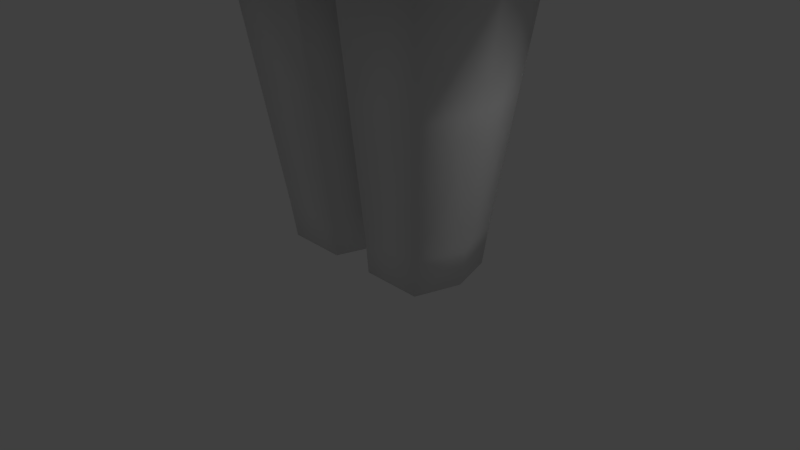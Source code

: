 # Source: prototype.blend  (saved by Blender 2.75.0; exported with 4.5.12 LTS)
import bpy
from mathutils import Matrix  # noqa: F401  (used for matrix-valued properties, if any)

bpy.ops.wm.read_factory_settings(use_empty=True)
scene = bpy.context.scene
scene.name = 'Scene'

# ---- collections
col_collection_1 = bpy.data.collections.new('Collection 1'); scene.collection.children.link(col_collection_1)

# ---- materials (node trees are filled in below, after node groups)
mat_material = bpy.data.materials.new('Material')
mat_material.alpha_threshold = 0.0
mat_material.use_transparent_shadow = False
mat_material.roughness = 0.5
mat_material.line_color = (0.0, 0.0, 0.0, 1.0)

# ---- material node trees

# ---- world
world_world = bpy.data.worlds.new('World'); scene.world = world_world
world_world.color = (0.05088, 0.05088, 0.05088)
world_world.use_sun_shadow = False
world_world.sun_shadow_jitter_overblur = 0.0
world_world.cycles.sampling_method = 'MANUAL'
world_world.cycles.sample_map_resolution = 256

# ---- cameras
cam_camera = bpy.data.cameras.new('Camera')
cam_camera.clip_end = 100.0
cam_camera.lens = 35.0
cam_camera.sensor_width = 32.0
cam_camera.sensor_height = 18.0
cam_camera.ortho_scale = 7.314
cam_camera.dof.focus_distance = 0.0
cam_camera.dof.aperture_fstop = 128.0

# ---- lights
light_lamp = bpy.data.lights.new('Lamp', 'POINT')
light_lamp.transmission_factor = 0.0
light_lamp.cutoff_distance = 30.0
light_lamp.energy = 100.0
light_lamp.shadow_buffer_clip_start = 1.001
light_lamp.shadow_soft_size = 0.1
light_lamp.shadow_maximum_resolution = 0.006
light_lamp.use_absolute_resolution = True
light_lamp.cycles.use_multiple_importance_sampling = False

# ---- meshes
me_cube = bpy.data.meshes.new('Cube')
me_cube.from_pydata([(0.845, 4.437, 13.58), (0.7843, 3.868, 15.13), (2.167, 3.426, 14.91), (2.395, 3.868, 13.52), (0.845, 4.437, 11.89), (2.395, 3.868, 11.95), (2.167, 3.446, 10.52), (0.7843, 3.891, 10.37), (4.095, 1.187, 13.58), (3.526, 2.737, 13.52), (3.084, 2.509, 14.91), (3.526, 1.126, 15.13), (4.095, -0.5031, 13.58), (3.526, -0.4451, 15.13), (3.084, -1.868, 14.9), (3.526, -2.056, 13.52), (4.092, -0.5041, 11.84), (3.529, -2.065, 11.89), (3.169, -1.917, 9.701), (3.905, -0.2191, 9.463), (4.095, 1.193, 11.85), (3.515, 1.209, 9.977), (3.084, 2.541, 10.36), (3.526, 2.737, 11.92), (0.845, -3.787, 13.58), (2.395, -3.206, 13.52), (2.167, -2.879, 14.88), (0.7843, -3.374, 15.09), (0.8487, -3.797, 11.69), (0.8149, -3.431, 9.191), (2.285, -2.908, 9.468), (2.404, -3.21, 11.82), (0.4516, 0.8243, 8.76), (0.7843, 2.864, 9.318), (2.167, 2.606, 9.505), (2.383, 1.281, 8.891), (0.4516, 0.09804, 8.578), (2.412, -0.4573, 8.48), (2.305, -2.058, 8.166), (0.84, -2.526, 7.906), (0.845, -0.5369, 16.83), (0.7843, -2.243, 16.22), (2.167, -1.963, 15.79), (2.395, -0.4643, 16.26), (0.845, 1.187, 16.83), (2.395, 1.126, 16.27), (2.167, 2.509, 15.82), (0.7843, 2.737, 16.27), (0.8147, 4.223, 14.39), (1.522, 3.695, 15.03), (2.295, 3.695, 14.26), (1.655, 4.223, 13.55), (1.655, 4.223, 11.92), (2.295, 3.7, 11.2), (1.522, 3.719, 10.45), (0.8147, 4.229, 11.09), (3.881, 1.997, 13.55), (3.353, 2.637, 14.26), (3.353, 1.864, 15.03), (3.881, 1.157, 14.39), (3.881, -0.4734, 14.39), (3.353, -1.194, 15.03), (3.353, -1.968, 14.26), (3.881, -1.314, 13.55), (3.879, -1.324, 11.86), (3.378, -1.991, 10.92), (3.369, -1.231, 9.733), (4.469, -0.2436, 11.17), (3.878, 1.185, 10.94), (3.35, 1.918, 10.14), (3.353, 2.645, 11.12), (3.881, 1.999, 11.88), (1.655, -3.573, 13.55), (2.295, -3.073, 14.25), (1.522, -3.19, 15.0), (0.8147, -3.629, 14.37), (0.8269, -3.656, 10.54), (1.59, -3.223, 9.294), (2.336, -3.085, 10.77), (1.662, -3.578, 11.73), (0.1719, 1.02, 8.81), (1.522, 2.758, 9.407), (2.292, 2.004, 9.16), (1.651, 1.301, 8.803), (1.695, -0.5816, 8.361), (2.363, -1.334, 8.311), (1.626, -2.283, 8.001), (0.1719, -0.09799, 8.528), (0.8147, -1.403, 16.6), (1.522, -2.132, 16.05), (2.295, -1.242, 16.08), (1.655, -0.5059, 16.61), (1.655, 1.157, 16.62), (2.295, 1.864, 16.09), (1.522, 2.637, 16.09), (0.8147, 1.997, 16.62), (0.8602, 4.508, 12.74), (2.438, 3.93, 12.74), (4.166, 0.3419, 13.6), (3.589, 0.3412, 15.18), (4.166, -0.5185, 12.73), (3.589, -2.1, 12.72), (4.166, 0.3498, 11.84), (3.996, 0.201, 9.584), (4.166, 1.204, 12.73), (3.589, 2.78, 12.73), (0.8611, -3.844, 12.69), (2.44, -3.258, 12.7), (0.606, 0.4608, 8.674), (2.428, 0.4542, 8.673), (0.8602, 0.3334, 16.9), (2.438, 0.3364, 16.33), (0.7692, 3.373, 15.77), (2.096, 3.038, 15.44), (2.696, 3.038, 14.84), (3.031, 3.373, 13.51), (3.031, 3.373, 11.95), (2.696, 3.058, 10.52), (2.096, 3.087, 9.951), (0.7692, 3.432, 9.761), (2.696, 2.438, 15.44), (3.031, 1.111, 15.77), (3.031, -0.4361, 15.77), (2.696, -1.839, 15.42), (2.696, -2.439, 14.82), (3.031, -2.698, 13.51), (3.039, -2.702, 11.89), (2.834, -2.476, 9.632), (2.834, -1.916, 8.65), (3.021, -0.4002, 8.876), (3.013, 1.247, 9.211), (2.696, 2.503, 9.769), (2.096, -2.538, 15.39), (0.7692, -2.939, 15.71), (0.8176, -3.072, 8.149), (2.269, -2.594, 8.425), (1.592, 4.023, 14.33), (1.592, 4.029, 11.15), (3.681, 1.934, 14.33), (3.681, -1.255, 14.33), (3.682, -1.276, 10.88), (3.68, 1.95, 11.01), (1.592, -3.425, 14.31), (1.618, -3.441, 10.62), (1.591, 2.098, 9.066), (1.671, -1.516, 8.163), (1.592, -1.336, 16.4), (1.592, 1.934, 16.42), (1.685, 4.291, 12.74), (3.949, 0.3417, 14.42), (3.949, -1.346, 12.72), (4.577, 0.1744, 11.2), (3.949, 2.027, 12.73), (1.686, -3.625, 12.69), (1.69, 0.3982, 8.58), (1.685, 0.3336, 16.69), (1.486, 3.235, 15.63), (2.893, 3.235, 14.22), (2.893, 3.24, 11.2), (1.485, 3.294, 9.857), (2.893, 1.827, 15.63), (2.893, -1.176, 15.63), (2.893, -2.583, 14.22), (2.938, -2.598, 10.9), (2.932, -1.235, 8.758), (2.888, 1.928, 9.456), (1.486, -2.786, 15.58), (1.589, -2.859, 8.253), (4.239, 0.3439, 12.73), (3.084, 3.426, 12.74), (3.084, 0.3397, 15.82), (3.087, -2.748, 12.72), (3.061, 0.4678, 9.022), (2.665, -2.34, 8.832), (2.504, -2.284, 15.22), (2.504, 2.888, 10.06), (2.504, 2.846, 15.24), (1.934, 1.023, 3.989), (1.934, -0.6376, 3.982), (1.435, 1.227, 7.985), (1.577, -0.6259, 7.985), (1.473, 1.274, 7.368), (1.473, -1.194, 7.119), (1.671, 1.056, 6.327), (1.671, -0.9302, 6.326), (1.827, 0.9858, 5.238), (1.826, -0.7478, 5.232), (1.724, 1.395, 3.99), (1.804, -0.9091, 3.981), (1.002, 1.458, 7.985), (1.292, -0.8667, 7.985), (1.173, -1.527, 7.119), (1.067, 1.591, 7.368), (1.591, -1.309, 6.325), (1.486, 1.449, 6.328), (1.731, -1.016, 5.232), (1.626, 1.337, 5.239), (1.962, 1.005, 4.287), (2.044, -0.6622, 4.28), (1.853, -0.9881, 4.279), (1.748, 1.365, 4.288), (0.2383, 1.459, 3.987), (0.2382, -0.9741, 3.984), (0.1706, 1.567, 7.985), (0.1706, -1.118, 7.985), (0.1434, -1.766, 7.119), (0.1434, 1.766, 7.368), (0.1986, -1.547, 6.326), (0.1987, 1.625, 6.327), (0.2171, -1.254, 5.234), (0.2172, 1.514, 5.236), (0.2332, -1.121, 4.283), (0.2333, 1.54, 4.285), (2.028, -0.4631, 3.983), (1.866, -0.2777, 7.985), (1.866, -0.858, 7.35), (1.724, -0.6104, 6.591), (1.921, -0.5658, 5.233), (1.626, -0.8044, 3.982), (0.4503, -0.3297, 7.985), (2.108, -0.4871, 4.281), (0.3653, -0.8049, 3.984), (0.1706, -0.6304, 7.985), (1.634, 1.22, 3.989), (0.3675, 1.219, 3.987), (2.028, 0.8046, 3.988), (1.866, 0.7972, 7.985), (1.866, 0.9488, 7.384), (1.724, 0.8368, 6.653), (1.921, 0.7572, 5.237), (0.4503, 0.7848, 7.985), (2.056, 0.7849, 4.286), (0.1706, 1.086, 7.985), (1.181, -0.4074, 0.5001), (0.3233, -0.4071, 0.5), (1.186, 0.8565, 0.5062), (0.3252, 0.8569, 0.5062), (2.082, 0.1708, 3.985), (1.866, 0.2593, 7.985), (1.768, 0.0361, 6.374), (2.021, 0.09549, 5.262), (0.6047, 0.2276, 7.985), (2.156, 0.1488, 4.311), (1.878, 0.2077, 3.985), (0.1137, 0.2065, 3.986), (1.376, 0.2245, 0.5075), (0.1125, 0.2249, 0.5073), (1.399, -0.6059, 2.241), (1.405, 1.038, 2.248), (0.3417, 1.038, 2.248), (0.3394, -0.6055, 2.241), (0.1083, 0.2159, 2.246), (1.622, 0.216, 2.244), (5.193, -0.2709, 6.222), (5.048, -0.4673, 5.892), (4.89, -0.3288, 5.534), (5.192, 0.3285, 6.22), (5.056, 0.5404, 5.911), (4.902, 0.4784, 5.561), (5.193, 0.02855, 6.222), (6.121, 0.02521, 5.691), (4.852, 0.03196, 5.448), (5.178, 0.0312, 6.186), (5.178, -0.1958, 6.186), (6.121, 0.02521, 5.691), (5.121, -0.3446, 6.057), (5.044, 0.03378, 5.883), (5.059, -0.2396, 5.916), (5.177, 0.2585, 6.185), (5.124, 0.4191, 6.064), (5.063, 0.3721, 5.927), (6.121, -0.3659, 5.691), (6.566, 0.02912, 5.494), (6.091, -0.6223, 5.625), (6.052, 0.02966, 5.536), (6.06, -0.4415, 5.553), (6.12, 0.417, 5.691), (6.093, 0.6936, 5.629), (6.062, 0.6127, 5.558), (6.121, -0.3659, 5.691), (5.176, -0.06842, 5.859), (6.091, -0.6223, 5.625), (6.052, 0.02966, 5.536), (6.06, -0.4415, 5.553), (6.12, 0.417, 5.691), (6.093, 0.6936, 5.629), (6.062, 0.6127, 5.558), (6.566, -0.2547, 5.494), (6.536, 0.01581, 5.425), (6.537, -0.4409, 5.428), (6.498, 0.03235, 5.339), (6.505, -0.3096, 5.356), (6.566, 0.3135, 5.494), (6.539, 0.5142, 5.432), (6.508, 0.4555, 5.362), (5.183, -0.1933, 5.874), (5.637, -0.07031, 5.7), (5.641, -0.2856, 5.708), (5.425, -0.09123, 5.45), (5.422, -0.2098, 5.457), (5.554, -0.09302, 5.509), (5.553, -0.2974, 5.512), (5.49, -0.09679, 5.296), (5.488, -0.2154, 5.303), (5.619, -0.09858, 5.355), (5.618, -0.303, 5.359), (1.124, -0.36, -0.002024), (0.3103, -0.3597, -0.002109), (1.309, 0.227, 0.0008388), (1.129, 0.8141, 0.003663), (0.1102, 0.2274, 0.0007129), (0.3121, 0.8144, 0.003577), (0.4516, 0.09804, 8.578), (0.1719, -0.09799, 8.528), (0.4516, 0.8243, 8.76), (0.1719, 1.02, 8.81), (0.606, 0.4608, 8.674), (-0.845, 4.437, 13.58), (-0.7843, 3.868, 15.13), (-2.167, 3.426, 14.91), (-2.395, 3.868, 13.52), (-0.845, 4.437, 11.89), (-2.395, 3.868, 11.95), (-2.167, 3.446, 10.52), (-0.7843, 3.891, 10.37), (-4.095, 1.187, 13.58), (-3.526, 2.737, 13.52), (-3.084, 2.509, 14.91), (-3.526, 1.126, 15.13), (-4.095, -0.5031, 13.58), (-3.526, -0.4451, 15.13), (-3.084, -1.868, 14.9), (-3.526, -2.056, 13.52), (-4.092, -0.5041, 11.84), (-3.529, -2.065, 11.89), (-3.169, -1.917, 9.701), (-3.905, -0.2191, 9.463), (-4.095, 1.193, 11.85), (-3.515, 1.209, 9.977), (-3.084, 2.541, 10.36), (-3.526, 2.737, 11.92), (-0.845, -3.787, 13.58), (-2.395, -3.206, 13.52), (-2.167, -2.879, 14.88), (-0.7843, -3.374, 15.09), (-0.8487, -3.797, 11.69), (-0.8149, -3.431, 9.191), (-2.285, -2.908, 9.468), (-2.404, -3.21, 11.82), (-0.4516, 0.8243, 8.76), (-0.7843, 2.864, 9.318), (-2.167, 2.606, 9.505), (-2.383, 1.281, 8.891), (-0.4516, 0.09804, 8.578), (-2.412, -0.4573, 8.48), (-2.305, -2.058, 8.166), (-0.84, -2.526, 7.906), (-0.845, -0.5369, 16.83), (-0.7843, -2.243, 16.22), (-2.167, -1.963, 15.79), (-2.395, -0.4643, 16.26), (-0.845, 1.187, 16.83), (-2.395, 1.126, 16.27), (-2.167, 2.509, 15.82), (-0.7843, 2.737, 16.27), (-0.8147, 4.223, 14.39), (-1.522, 3.695, 15.03), (-2.295, 3.695, 14.26), (-1.655, 4.223, 13.55), (-1.655, 4.223, 11.92), (-2.295, 3.7, 11.2), (-1.522, 3.719, 10.45), (-0.8147, 4.229, 11.09), (-3.881, 1.997, 13.55), (-3.353, 2.637, 14.26), (-3.353, 1.864, 15.03), (-3.881, 1.157, 14.39), (-3.881, -0.4734, 14.39), (-3.353, -1.194, 15.03), (-3.353, -1.968, 14.26), (-3.881, -1.314, 13.55), (-3.879, -1.324, 11.86), (-3.378, -1.991, 10.92), (-3.369, -1.231, 9.733), (-4.469, -0.2436, 11.17), (-3.878, 1.185, 10.94), (-3.35, 1.918, 10.14), (-3.353, 2.645, 11.12), (-3.881, 1.999, 11.88), (-1.655, -3.573, 13.55), (-2.295, -3.073, 14.25), (-1.522, -3.19, 15.0), (-0.8147, -3.629, 14.37), (-0.8269, -3.656, 10.54), (-1.59, -3.223, 9.294), (-2.336, -3.085, 10.77), (-1.662, -3.578, 11.73), (-0.1719, 1.02, 8.81), (-1.522, 2.758, 9.407), (-2.292, 2.004, 9.16), (-1.651, 1.301, 8.803), (-1.695, -0.5816, 8.361), (-2.363, -1.334, 8.311), (-1.626, -2.283, 8.001), (-0.1719, -0.09799, 8.528), (-0.8147, -1.403, 16.6), (-1.522, -2.132, 16.05), (-2.295, -1.242, 16.08), (-1.655, -0.5059, 16.61), (-1.655, 1.157, 16.62), (-2.295, 1.864, 16.09), (-1.522, 2.637, 16.09), (-0.8147, 1.997, 16.62), (1.547e-14, 4.58, 13.61), (1.048e-14, 3.993, 15.22), (-0.8602, 4.508, 12.74), (-2.438, 3.93, 12.74), (1.743e-14, 4.58, 11.86), (1.613e-14, 4.012, 10.28), (-4.166, 0.3419, 13.6), (-3.589, 0.3412, 15.18), (-4.166, -0.5185, 12.73), (-3.589, -2.1, 12.72), (-4.166, 0.3498, 11.84), (-3.996, 0.201, 9.584), (-4.166, 1.204, 12.73), (-3.589, 2.78, 12.73), (-3.063e-14, -3.925, 13.61), (-3.006e-14, -3.494, 15.18), (-2.853e-14, -3.941, 11.66), (-2.376e-14, -3.585, 9.124), (-0.8611, -3.844, 12.69), (-2.44, -3.258, 12.7), (1.152e-14, 2.946, 9.233), (-0.606, 0.4608, 8.674), (-2.428, 0.4542, 8.673), (-1.796e-14, -2.78, 7.845), (-0.8602, 0.3334, 16.9), (-2.438, 0.3364, 16.33), (-6.535e-15, 1.217, 16.98), (2.827e-15, 2.823, 16.39), (-1.618e-14, -0.5627, 16.97), (-2.503e-14, -2.324, 16.35), (-0.7692, 3.373, 15.77), (-2.096, 3.038, 15.44), (-2.696, 3.038, 14.84), (-3.031, 3.373, 13.51), (-3.031, 3.373, 11.95), (-2.696, 3.058, 10.52), (-2.096, 3.087, 9.951), (-0.7692, 3.432, 9.761), (-2.696, 2.438, 15.44), (-3.031, 1.111, 15.77), (-3.031, -0.4361, 15.77), (-2.696, -1.839, 15.42), (-2.696, -2.439, 14.82), (-3.031, -2.698, 13.51), (-3.039, -2.702, 11.89), (-2.834, -2.476, 9.632), (-2.834, -1.916, 8.65), (-3.021, -0.4002, 8.876), (-3.013, 1.247, 9.211), (-2.696, 2.503, 9.769), (-2.096, -2.538, 15.39), (-0.7692, -2.939, 15.71), (-0.8176, -3.072, 8.149), (-2.269, -2.594, 8.425), (-1.592, 4.023, 14.33), (-1.592, 4.029, 11.15), (-3.681, 1.934, 14.33), (-3.681, -1.255, 14.33), (-3.682, -1.276, 10.88), (-3.68, 1.95, 11.01), (-1.592, -3.425, 14.31), (-1.618, -3.441, 10.62), (-1.591, 2.098, 9.066), (-1.671, -1.516, 8.163), (-1.592, -1.336, 16.4), (-1.592, 1.934, 16.42), (1.333e-14, 4.359, 14.45), (-1.685, 4.291, 12.74), (1.72e-14, 4.364, 11.03), (-3.949, 0.3417, 14.42), (-3.949, -1.346, 12.72), (-4.577, 0.1744, 11.2), (-3.949, 2.027, 12.73), (-3.066e-14, -3.758, 14.44), (-2.646e-14, -3.801, 10.48), (-1.686, -3.625, 12.69), (1.558e-15, 1.02, 8.81), (-1.69, 0.3982, 8.58), (-4.189e-15, -0.09799, 8.528), (-1.685, 0.3336, 16.69), (-1.739e-15, 2.056, 16.76), (-2.076e-14, -1.455, 16.74), (-1.486, 3.235, 15.63), (-2.893, 3.235, 14.22), (-2.893, 3.24, 11.2), (-1.485, 3.294, 9.857), (-2.893, 1.827, 15.63), (-2.893, -1.176, 15.63), (-2.893, -2.583, 14.22), (-2.938, -2.598, 10.9), (-2.932, -1.235, 8.758), (-2.888, 1.928, 9.456), (-1.486, -2.786, 15.58), (-1.589, -2.859, 8.253), (1.685e-14, 4.654, 12.74), (-4.239, 0.3439, 12.73), (-2.994e-14, -3.988, 12.69), (-1.14e-14, 0.3346, 17.05), (6.967e-15, 3.48, 15.88), (-3.084, 3.426, 12.74), (1.423e-14, 3.536, 9.665), (-3.084, 0.3397, 15.82), (-3.087, -2.748, 12.72), (-3.061, 0.4678, 9.022), (-2.835e-14, -3.045, 15.82), (-2.081e-14, -3.258, 8.078), (-2.665, -2.34, 8.832), (-2.504, -2.284, 15.22), (-2.504, 2.888, 10.06), (-2.504, 2.846, 15.24), (-1.934, 1.023, 3.989), (-1.934, -0.6376, 3.982), (-1.435, 1.227, 7.985), (-1.577, -0.6259, 7.985), (1.644e-07, 1.459, 3.987), (-2.482e-07, -0.9742, 3.985), (3.257e-09, 1.567, 7.985), (6.394e-09, -1.118, 7.985), (-1.473, 1.274, 7.368), (-1.473, -1.194, 7.119), (2.987e-09, 1.766, 7.368), (-1.319e-09, -1.766, 7.119), (-1.551e-07, -1.547, 6.327), (-1.671, 1.056, 6.327), (-1.671, -0.9302, 6.326), (7.297e-08, 1.625, 6.327), (-3.592e-07, -1.254, 5.234), (-1.827, 0.9858, 5.238), (-1.826, -0.7478, 5.232), (1.051e-07, 1.514, 5.236), (-1.724, 1.395, 3.99), (-1.804, -0.9091, 3.981), (-1.002, 1.458, 7.985), (-1.292, -0.8667, 7.985), (-1.173, -1.527, 7.119), (-1.067, 1.591, 7.368), (-1.591, -1.309, 6.325), (-1.486, 1.449, 6.328), (-1.731, -1.016, 5.232), (-1.626, 1.337, 5.239), (-3.514e-07, -1.121, 4.283), (-1.962, 1.005, 4.287), (-2.044, -0.6622, 4.28), (1.62e-07, 1.54, 4.285), (-1.853, -0.9881, 4.279), (-1.748, 1.365, 4.288), (-0.2383, 1.459, 3.987), (-0.2382, -0.9741, 3.984), (-0.1706, 1.567, 7.985), (-0.1706, -1.118, 7.985), (-0.1434, -1.766, 7.119), (-0.1434, 1.766, 7.368), (-0.1986, -1.547, 6.326), (-0.1987, 1.625, 6.327), (-0.2171, -1.254, 5.234), (-0.2172, 1.514, 5.236), (-0.2332, -1.121, 4.283), (-0.2333, 1.54, 4.285), (-2.028, -0.4631, 3.983), (-1.866, -0.2777, 7.985), (4.033e-09, -0.6304, 7.985), (-2.262e-07, -0.805, 3.985), (-1.866, -0.858, 7.35), (-1.724, -0.6105, 6.591), (-1.921, -0.5658, 5.233), (-1.626, -0.8044, 3.982), (-0.4503, -0.3297, 7.985), (-2.108, -0.4871, 4.281), (-0.3653, -0.8049, 3.984), (-0.1706, -0.6304, 7.985), (1.289e-07, 1.219, 3.987), (-1.634, 1.22, 3.989), (-0.3675, 1.219, 3.987), (-2.028, 0.8046, 3.988), (-1.866, 0.7972, 7.985), (1.681e-09, 1.086, 7.985), (-1.866, 0.9488, 7.384), (-1.724, 0.8368, 6.653), (-1.921, 0.7572, 5.237), (-0.4503, 0.7848, 7.985), (-2.056, 0.7849, 4.286), (-0.1706, 1.086, 7.985), (-1.181, -0.4074, 0.5001), (-0.3233, -0.4071, 0.5), (-1.186, 0.8565, 0.5062), (-0.3252, 0.8569, 0.5062), (-2.082, 0.1708, 3.985), (-1.866, 0.2593, 7.985), (-1.768, 0.03607, 6.374), (-2.021, 0.0955, 5.262), (-0.6047, 0.2276, 7.985), (-2.156, 0.1488, 4.311), (-9.713e-09, 0.2065, 3.986), (-1.878, 0.2077, 3.985), (-0.1137, 0.2065, 3.986), (-1.376, 0.2245, 0.5075), (-0.1125, 0.2249, 0.5073), (-1.399, -0.6059, 2.241), (-1.405, 1.038, 2.248), (-0.3417, 1.038, 2.248), (-0.3394, -0.6055, 2.241), (-0.1083, 0.2159, 2.246), (-1.622, 0.216, 2.244), (-5.193, -0.2709, 6.222), (-5.048, -0.4673, 5.892), (-4.89, -0.3288, 5.534), (-5.192, 0.3285, 6.22), (-5.056, 0.5404, 5.911), (-4.902, 0.4784, 5.561), (-5.193, 0.02855, 6.222), (-6.121, 0.02521, 5.691), (-4.852, 0.03196, 5.448), (-5.178, 0.0312, 6.186), (-5.178, -0.1958, 6.186), (-6.121, 0.02521, 5.691), (-5.121, -0.3446, 6.057), (-5.044, 0.03378, 5.883), (-5.059, -0.2396, 5.916), (-5.177, 0.2585, 6.185), (-5.124, 0.4191, 6.064), (-5.063, 0.3721, 5.927), (-6.121, -0.3659, 5.691), (-6.566, 0.02912, 5.494), (-6.091, -0.6223, 5.625), (-6.052, 0.02966, 5.536), (-6.06, -0.4415, 5.553), (-6.12, 0.417, 5.691), (-6.093, 0.6936, 5.629), (-6.062, 0.6127, 5.558), (-6.121, -0.3659, 5.691), (-5.176, -0.06842, 5.859), (-6.091, -0.6223, 5.625), (-6.052, 0.02966, 5.536), (-6.06, -0.4415, 5.553), (-6.12, 0.417, 5.691), (-6.093, 0.6936, 5.629), (-6.062, 0.6127, 5.558), (-6.566, -0.2547, 5.494), (-6.536, 0.01581, 5.425), (-6.537, -0.4409, 5.428), (-6.498, 0.03235, 5.339), (-6.505, -0.3096, 5.356), (-6.566, 0.3135, 5.494), (-6.539, 0.5142, 5.432), (-6.508, 0.4555, 5.362), (-5.183, -0.1933, 5.874), (-5.637, -0.07031, 5.7), (-5.641, -0.2856, 5.708), (-5.425, -0.09123, 5.45), (-5.422, -0.2098, 5.457), (-5.554, -0.09302, 5.509), (-5.553, -0.2974, 5.512), (-5.49, -0.09679, 5.296), (-5.488, -0.2154, 5.303), (-5.619, -0.09858, 5.355), (-5.618, -0.303, 5.359), (-1.124, -0.36, -0.002022), (-0.3103, -0.3597, -0.002108), (-1.309, 0.227, 0.0008403), (-1.129, 0.8141, 0.003664), (-0.1102, 0.2274, 0.0007126), (-0.3121, 0.8144, 0.003577), (5.078e-10, -0.09799, 8.528), (-0.4516, 0.09804, 8.578), (-0.1719, -0.09799, 8.528), (8.566e-15, 1.02, 8.81), (-0.4516, 0.8243, 8.76), (-0.1719, 1.02, 8.81), (-0.606, 0.4608, 8.674), (-3.457, -0.6626, 6.621), (-3.461, 0.7446, 6.648), (-3.31, 0.03403, 5.911), (-3.313, 0.6576, 6.107), (-3.53, -0.2743, 7.104), (-3.53, 0.1439, 7.104), (-3.529, 0.5629, 7.102), (-3.307, -0.4696, 6.063), (3.457, -0.6626, 6.621), (3.461, 0.7446, 6.648), (3.31, 0.03403, 5.911), (3.313, 0.6576, 6.107), (3.53, -0.2743, 7.104), (3.53, 0.1439, 7.104), (3.529, 0.5629, 7.102), (3.307, -0.4696, 6.063)], [], [(0, 48, 136, 51), (0, 51, 148, 96), (0, 96, 507, 413), (0, 413, 479, 48), (1, 49, 136, 48), (1, 48, 479, 414), (1, 414, 511, 112), (1, 112, 156, 49), (2, 50, 136, 49), (2, 49, 156, 113), (2, 113, 176, 114), (2, 114, 157, 50), (3, 51, 136, 50), (3, 50, 157, 115), (3, 115, 169, 97), (3, 97, 148, 51), (4, 52, 137, 55), (4, 55, 481, 417), (4, 417, 507, 96), (4, 96, 148, 52), (5, 53, 137, 52), (5, 52, 148, 97), (5, 97, 169, 116), (5, 116, 158, 53), (6, 54, 137, 53), (6, 53, 158, 117), (6, 117, 175, 118), (6, 118, 159, 54), (7, 55, 137, 54), (7, 54, 159, 119), (7, 119, 513, 418), (7, 418, 481, 55), (8, 56, 138, 59), (8, 59, 149, 98), (8, 98, 168, 104), (8, 104, 152, 56), (9, 57, 138, 56), (9, 56, 152, 105), (9, 105, 169, 115), (9, 115, 157, 57), (10, 58, 138, 57), (10, 57, 157, 114), (10, 114, 176, 120), (10, 120, 160, 58), (11, 59, 138, 58), (11, 58, 160, 121), (11, 121, 170, 99), (11, 99, 149, 59), (12, 60, 139, 63), (12, 63, 150, 100), (12, 100, 168, 98), (12, 98, 149, 60), (13, 61, 139, 60), (13, 60, 149, 99), (13, 99, 170, 122), (13, 122, 161, 61), (14, 62, 139, 61), (14, 61, 161, 123), (14, 123, 174, 124), (14, 124, 162, 62), (15, 63, 139, 62), (15, 62, 162, 125), (15, 125, 171, 101), (15, 101, 150, 63), (16, 64, 140, 67), (16, 67, 151, 102), (16, 102, 168, 100), (16, 100, 150, 64), (17, 65, 140, 64), (17, 64, 150, 101), (17, 101, 171, 126), (17, 126, 163, 65), (18, 66, 140, 65), (18, 65, 163, 127), (18, 127, 173, 128), (18, 128, 164, 66), (19, 67, 140, 66), (19, 66, 164, 129), (19, 129, 172, 103), (19, 103, 151, 67), (20, 68, 141, 71), (20, 71, 152, 104), (20, 104, 168, 102), (20, 102, 151, 68), (21, 69, 141, 68), (21, 68, 151, 103), (21, 103, 172, 130), (21, 130, 165, 69), (22, 70, 141, 69), (22, 69, 165, 131), (22, 131, 175, 117), (22, 117, 158, 70), (23, 71, 141, 70), (23, 70, 158, 116), (23, 116, 169, 105), (23, 105, 152, 71), (24, 72, 142, 75), (24, 75, 486, 427), (24, 427, 509, 106), (24, 106, 153, 72), (25, 73, 142, 72), (25, 72, 153, 107), (25, 107, 171, 125), (25, 125, 162, 73), (26, 74, 142, 73), (26, 73, 162, 124), (26, 124, 174, 132), (26, 132, 166, 74), (27, 75, 142, 74), (27, 74, 166, 133), (27, 133, 517, 428), (27, 428, 486, 75), (28, 76, 143, 79), (28, 79, 153, 106), (28, 106, 509, 429), (28, 429, 487, 76), (29, 77, 143, 76), (29, 76, 487, 430), (29, 430, 518, 134), (29, 134, 167, 77), (30, 78, 143, 77), (30, 77, 167, 135), (30, 135, 173, 127), (30, 127, 163, 78), (31, 79, 143, 78), (31, 78, 163, 126), (31, 126, 171, 107), (31, 107, 153, 79), (32, 80, 144, 83), (32, 83, 154, 108), (33, 81, 144, 80), (33, 80, 489, 433), (33, 433, 513, 119), (33, 119, 159, 81), (34, 82, 144, 81), (34, 81, 159, 118), (34, 118, 175, 131), (34, 131, 165, 82), (35, 83, 144, 82), (35, 82, 165, 130), (35, 130, 172, 109), (35, 109, 154, 83), (36, 84, 145, 87), (36, 108, 154, 84), (37, 85, 145, 84), (37, 84, 154, 109), (37, 109, 172, 129), (37, 129, 164, 85), (38, 86, 145, 85), (38, 85, 164, 128), (38, 128, 173, 135), (38, 135, 167, 86), (39, 87, 145, 86), (39, 86, 167, 134), (39, 134, 518, 436), (39, 436, 491, 87), (40, 88, 146, 91), (40, 91, 155, 110), (40, 110, 510, 441), (40, 441, 494, 88), (41, 89, 146, 88), (41, 88, 494, 442), (41, 442, 517, 133), (41, 133, 166, 89), (42, 90, 146, 89), (42, 89, 166, 132), (42, 132, 174, 123), (42, 123, 161, 90), (43, 91, 146, 90), (43, 90, 161, 122), (43, 122, 170, 111), (43, 111, 155, 91), (44, 92, 147, 95), (44, 95, 493, 439), (44, 439, 510, 110), (44, 110, 155, 92), (45, 93, 147, 92), (45, 92, 155, 111), (45, 111, 170, 121), (45, 121, 160, 93), (46, 94, 147, 93), (46, 93, 160, 120), (46, 120, 176, 113), (46, 113, 156, 94), (47, 95, 147, 94), (47, 94, 156, 112), (47, 112, 511, 440), (47, 440, 493, 95), (215, 214, 180, 182), (212, 201, 527, 556), (205, 204, 530, 534), (222, 573, 530, 204), (221, 202, 528, 574), (207, 205, 534, 535), (203, 206, 533, 529), (216, 215, 182, 184), (217, 216, 184, 186), (209, 207, 535, 539), (206, 208, 538, 533), (211, 209, 539, 553), (220, 217, 186, 198), (208, 210, 542, 538), (183, 185, 196, 194), (198, 186, 195, 199), (181, 183, 194, 192), (186, 184, 193, 195), (179, 181, 192, 189), (184, 182, 191, 193), (213, 178, 188, 218), (214, 219, 190, 180), (182, 180, 190, 191), (197, 177, 187, 200), (185, 197, 200, 196), (178, 198, 199, 188), (213, 220, 198, 178), (202, 211, 553, 528), (210, 212, 556, 542), (196, 200, 212, 210), (188, 199, 211, 202), (194, 196, 210, 208), (199, 195, 209, 211), (192, 194, 208, 206), (195, 193, 207, 209), (189, 192, 206, 203), (193, 191, 205, 207), (218, 188, 202, 221), (219, 222, 204, 190), (191, 190, 204, 205), (200, 187, 201, 212), (232, 588, 678, 315), (252, 247, 233, 245), (237, 242, 220, 213), (238, 241, 219, 214), (237, 213, 218, 243), (242, 240, 217, 220), (240, 239, 216, 217), (696, 695, 259, 256), (244, 221, 574, 605), (241, 230, 314, 316), (694, 690, 254, 253), (181, 179, 226, 227), (203, 529, 588, 232), (201, 224, 583, 527), (183, 181, 227, 228), (185, 183, 228, 229), (197, 185, 229, 231), (177, 225, 223, 187), (179, 189, 230, 226), (177, 197, 231, 225), (187, 223, 224, 201), (189, 203, 232, 230), (233, 234, 307, 306), (249, 248, 235, 236), (247, 250, 234, 233), (251, 249, 236, 246), (250, 251, 246, 234), (245, 233, 306, 308), (693, 691, 257, 258), (573, 222, 313, 675), (224, 244, 605, 583), (692, 693, 258, 261), (229, 228, 239, 240), (231, 229, 240, 242), (225, 237, 243, 223), (226, 230, 241, 238), (225, 231, 242, 237), (248, 252, 245, 235), (230, 232, 315, 314), (223, 243, 252, 248), (221, 244, 251, 250), (244, 224, 249, 251), (218, 221, 250, 247), (224, 223, 248, 249), (243, 218, 247, 252), (255, 261, 266, 267), (258, 257, 269, 270), (257, 256, 268, 269), (261, 258, 270, 266), (691, 696, 256, 257), (690, 697, 255, 254), (695, 694, 253, 259), (697, 692, 261, 255), (267, 266, 280, 295), (270, 269, 277, 278), (269, 268, 276, 277), (266, 270, 278, 274), (256, 259, 262, 268), (254, 255, 267, 265), (253, 254, 265, 263), (259, 253, 263, 262), (275, 274, 282, 283), (278, 277, 285, 286), (277, 276, 284, 285), (274, 278, 286, 282), (268, 262, 260, 276), (265, 267, 275, 273), (263, 265, 273, 271), (262, 263, 271, 260), (283, 282, 290, 291), (286, 285, 293, 294), (285, 284, 292, 293), (282, 286, 294, 290), (276, 260, 264, 284), (273, 275, 283, 281), (271, 273, 281, 279), (260, 271, 279, 264), (290, 288, 289, 291), (288, 272, 287, 289), (293, 292, 272, 288), (294, 293, 288, 290), (284, 264, 272, 292), (281, 283, 291, 289), (264, 279, 287, 272), (279, 281, 289, 287), (280, 296, 300, 298), (274, 275, 297, 296), (266, 274, 296, 280), (275, 267, 295, 297), (298, 300, 304, 302), (296, 297, 301, 300), (297, 295, 299, 301), (295, 280, 298, 299), (303, 302, 304, 305), (300, 301, 305, 304), (301, 299, 303, 305), (299, 298, 302, 303), (308, 306, 307, 310), (309, 308, 310, 311), (234, 246, 310, 307), (235, 245, 308, 309), (246, 236, 311, 310), (236, 235, 309, 311), (222, 219, 312, 313), (219, 241, 316, 312), (317, 368, 467, 365), (317, 415, 480, 368), (317, 413, 507, 415), (317, 365, 479, 413), (318, 365, 467, 366), (318, 414, 479, 365), (318, 443, 511, 414), (318, 366, 495, 443), (319, 366, 467, 367), (319, 444, 495, 366), (319, 445, 522, 444), (319, 367, 496, 445), (320, 367, 467, 368), (320, 446, 496, 367), (320, 416, 512, 446), (320, 368, 480, 416), (321, 372, 468, 369), (321, 417, 481, 372), (321, 415, 507, 417), (321, 369, 480, 415), (322, 369, 468, 370), (322, 416, 480, 369), (322, 447, 512, 416), (322, 370, 497, 447), (323, 370, 468, 371), (323, 448, 497, 370), (323, 449, 521, 448), (323, 371, 498, 449), (324, 371, 468, 372), (324, 450, 498, 371), (324, 418, 513, 450), (324, 372, 481, 418), (325, 376, 469, 373), (325, 419, 482, 376), (325, 425, 508, 419), (325, 373, 485, 425), (326, 373, 469, 374), (326, 426, 485, 373), (326, 446, 512, 426), (326, 374, 496, 446), (327, 374, 469, 375), (327, 445, 496, 374), (327, 451, 522, 445), (327, 375, 499, 451), (328, 375, 469, 376), (328, 452, 499, 375), (328, 420, 514, 452), (328, 376, 482, 420), (329, 380, 470, 377), (329, 421, 483, 380), (329, 419, 508, 421), (329, 377, 482, 419), (330, 377, 470, 378), (330, 420, 482, 377), (330, 453, 514, 420), (330, 378, 500, 453), (331, 378, 470, 379), (331, 454, 500, 378), (331, 455, 520, 454), (331, 379, 501, 455), (332, 379, 470, 380), (332, 456, 501, 379), (332, 422, 515, 456), (332, 380, 483, 422), (333, 384, 471, 381), (333, 423, 484, 384), (333, 421, 508, 423), (333, 381, 483, 421), (334, 381, 471, 382), (334, 422, 483, 381), (334, 457, 515, 422), (334, 382, 502, 457), (335, 382, 471, 383), (335, 458, 502, 382), (335, 459, 519, 458), (335, 383, 503, 459), (336, 383, 471, 384), (336, 460, 503, 383), (336, 424, 516, 460), (336, 384, 484, 424), (337, 388, 472, 385), (337, 425, 485, 388), (337, 423, 508, 425), (337, 385, 484, 423), (338, 385, 472, 386), (338, 424, 484, 385), (338, 461, 516, 424), (338, 386, 504, 461), (339, 386, 472, 387), (339, 462, 504, 386), (339, 448, 521, 462), (339, 387, 497, 448), (340, 387, 472, 388), (340, 447, 497, 387), (340, 426, 512, 447), (340, 388, 485, 426), (341, 392, 473, 389), (341, 427, 486, 392), (341, 431, 509, 427), (341, 389, 488, 431), (342, 389, 473, 390), (342, 432, 488, 389), (342, 456, 515, 432), (342, 390, 501, 456), (343, 390, 473, 391), (343, 455, 501, 390), (343, 463, 520, 455), (343, 391, 505, 463), (344, 391, 473, 392), (344, 464, 505, 391), (344, 428, 517, 464), (344, 392, 486, 428), (345, 396, 474, 393), (345, 431, 488, 396), (345, 429, 509, 431), (345, 393, 487, 429), (346, 393, 474, 394), (346, 430, 487, 393), (346, 465, 518, 430), (346, 394, 506, 465), (347, 394, 474, 395), (347, 466, 506, 394), (347, 458, 519, 466), (347, 395, 502, 458), (348, 395, 474, 396), (348, 457, 502, 395), (348, 432, 515, 457), (348, 396, 488, 432), (349, 400, 475, 397), (349, 434, 490, 400), (350, 397, 475, 398), (350, 433, 489, 397), (350, 450, 513, 433), (350, 398, 498, 450), (351, 398, 475, 399), (351, 449, 498, 398), (351, 462, 521, 449), (351, 399, 504, 462), (352, 399, 475, 400), (352, 461, 504, 399), (352, 435, 516, 461), (352, 400, 490, 435), (353, 404, 476, 401), (353, 401, 490, 434), (354, 401, 476, 402), (354, 435, 490, 401), (354, 460, 516, 435), (354, 402, 503, 460), (355, 402, 476, 403), (355, 459, 503, 402), (355, 466, 519, 459), (355, 403, 506, 466), (356, 403, 476, 404), (356, 465, 506, 403), (356, 436, 518, 465), (356, 404, 491, 436), (357, 408, 477, 405), (357, 437, 492, 408), (357, 441, 510, 437), (357, 405, 494, 441), (358, 405, 477, 406), (358, 442, 494, 405), (358, 464, 517, 442), (358, 406, 505, 464), (359, 406, 477, 407), (359, 463, 505, 406), (359, 454, 520, 463), (359, 407, 500, 454), (360, 407, 477, 408), (360, 453, 500, 407), (360, 438, 514, 453), (360, 408, 492, 438), (361, 412, 478, 409), (361, 439, 493, 412), (361, 437, 510, 439), (361, 409, 492, 437), (362, 409, 478, 410), (362, 438, 492, 409), (362, 452, 514, 438), (362, 410, 499, 452), (363, 410, 478, 411), (363, 451, 499, 410), (363, 444, 522, 451), (363, 411, 495, 444), (364, 411, 478, 412), (364, 443, 495, 411), (364, 440, 511, 443), (364, 412, 493, 440), (575, 532, 526, 572), (570, 556, 527, 559), (563, 534, 530, 562), (582, 562, 530, 573), (581, 574, 528, 560), (565, 535, 534, 563), (561, 529, 533, 564), (576, 537, 532, 575), (577, 541, 537, 576), (567, 539, 535, 565), (564, 533, 538, 566), (569, 553, 539, 567), (580, 555, 541, 577), (566, 538, 542, 568), (536, 550, 552, 540), (555, 557, 551, 541), (531, 548, 550, 536), (541, 551, 549, 537), (525, 545, 548, 531), (537, 549, 547, 532), (571, 578, 544, 524), (572, 526, 546, 579), (532, 547, 546, 526), (554, 558, 543, 523), (540, 552, 558, 554), (524, 544, 557, 555), (571, 524, 555, 580), (560, 528, 553, 569), (568, 542, 556, 570), (552, 568, 570, 558), (544, 560, 569, 557), (550, 566, 568, 552), (557, 569, 567, 551), (548, 564, 566, 550), (551, 567, 565, 549), (545, 561, 564, 548), (549, 565, 563, 547), (578, 581, 560, 544), (579, 546, 562, 582), (547, 563, 562, 546), (558, 570, 559, 543), (594, 680, 678, 588), (615, 608, 595, 610), (599, 571, 580, 604), (600, 572, 579, 603), (599, 606, 578, 571), (604, 580, 577, 602), (602, 577, 576, 601), (688, 619, 622, 687), (607, 605, 574, 581), (603, 681, 679, 592), (686, 616, 617, 682), (531, 589, 587, 525), (561, 594, 588, 529), (559, 527, 583, 585), (536, 590, 589, 531), (540, 591, 590, 536), (554, 593, 591, 540), (523, 543, 584, 586), (525, 587, 592, 545), (523, 586, 593, 554), (543, 559, 585, 584), (545, 592, 594, 561), (595, 669, 670, 596), (612, 598, 597, 611), (610, 595, 596, 613), (614, 609, 598, 612), (613, 596, 609, 614), (608, 671, 669, 595), (685, 621, 620, 683), (573, 675, 677, 582), (585, 583, 605, 607), (684, 624, 621, 685), (591, 602, 601, 590), (593, 604, 602, 591), (586, 584, 606, 599), (587, 600, 603, 592), (586, 599, 604, 593), (611, 597, 608, 615), (592, 679, 680, 594), (584, 611, 615, 606), (581, 613, 614, 607), (607, 614, 612, 585), (578, 610, 613, 581), (585, 612, 611, 584), (606, 615, 610, 578), (618, 630, 629, 624), (621, 633, 632, 620), (620, 632, 631, 619), (624, 629, 633, 621), (683, 620, 619, 688), (682, 617, 618, 689), (687, 622, 616, 686), (689, 618, 624, 684), (630, 658, 643, 629), (633, 641, 640, 632), (632, 640, 639, 631), (629, 637, 641, 633), (619, 631, 625, 622), (617, 628, 630, 618), (616, 626, 628, 617), (622, 625, 626, 616), (638, 646, 645, 637), (641, 649, 648, 640), (640, 648, 647, 639), (637, 645, 649, 641), (631, 639, 623, 625), (628, 636, 638, 630), (626, 634, 636, 628), (625, 623, 634, 626), (646, 654, 653, 645), (649, 657, 656, 648), (648, 656, 655, 647), (645, 653, 657, 649), (639, 647, 627, 623), (636, 644, 646, 638), (634, 642, 644, 636), (623, 627, 642, 634), (653, 654, 652, 651), (651, 652, 650, 635), (656, 651, 635, 655), (657, 653, 651, 656), (647, 655, 635, 627), (644, 652, 654, 646), (627, 635, 650, 642), (642, 650, 652, 644), (643, 661, 663, 659), (637, 659, 660, 638), (629, 643, 659, 637), (638, 660, 658, 630), (661, 665, 667, 663), (659, 663, 664, 660), (660, 664, 662, 658), (658, 662, 661, 643), (666, 668, 667, 665), (663, 667, 668, 664), (664, 668, 666, 662), (662, 666, 665, 661), (671, 673, 670, 669), (672, 674, 673, 671), (596, 670, 673, 609), (597, 672, 671, 608), (609, 673, 674, 598), (598, 674, 672, 597), (582, 677, 676, 579), (579, 676, 681, 603), (576, 689, 684, 601), (600, 687, 686, 572), (575, 682, 689, 576), (589, 683, 688, 587), (601, 684, 685, 590), (590, 685, 683, 589), (572, 686, 682, 575), (587, 688, 687, 600), (216, 239, 692, 697), (238, 214, 694, 695), (215, 216, 697, 690), (227, 226, 696, 691), (239, 228, 693, 692), (228, 227, 691, 693), (214, 215, 690, 694), (226, 238, 695, 696)])
me_cube.polygons.foreach_set('use_smooth', [True] * 684)
me_cube.materials.append(mat_material)
me_cube.use_remesh_preserve_volume = False
me_cube.use_remesh_preserve_attributes = False
me_cube.use_mirror_x = True
me_cube.update()
arm_armature = bpy.data.armatures.new('Armature')  # bones are not reproduced

# ---- objects
ob_lamp = bpy.data.objects.new('Lamp', light_lamp)
ob_camera = bpy.data.objects.new('Camera', cam_camera)
ob_armature = bpy.data.objects.new('Armature', arm_armature)
ob_cube = bpy.data.objects.new('Cube', me_cube)

# ---- transforms, parenting, visibility, modifiers, constraints
ob_lamp.location = (4.076, 1.005, 5.904)
ob_lamp.rotation_euler = (0.6503, 0.05522, 1.866)
ob_lamp.lock_rotations_4d = False
ob_lamp.empty_display_type = 'ARROWS'
ob_lamp.color = (0.0, 0.0, 0.0, 0.0)
ob_lamp.lineart.crease_threshold = 0.0
ob_camera.location = (7.481, -6.508, 5.344)
ob_camera.rotation_euler = (1.109, 0.01082, 0.8149)
ob_camera.lock_rotations_4d = False
ob_camera.empty_display_type = 'ARROWS'
ob_camera.color = (0.0, 0.0, 0.0, 0.0)
ob_camera.display_type = 'WIRE'
ob_camera.lineart.crease_threshold = 0.0
ob_armature.location = (0.0, 0.0, -0.044)
ob_armature.scale = (3.013, 3.013, 3.013)
ob_armature.show_in_front = True
ob_armature.lineart.crease_threshold = 0.0
ob_cube.parent = ob_armature
ob_cube.matrix_parent_inverse = Matrix(((0.3319, 0.0, 0.0, 0.0), (0.0, 0.3319, 0.0, 0.0), (0.0, 0.0, 0.3319, 0.0146), (0.0, 0.0, 0.0, 1.0)))
ob_cube.location = (0.0, 0.0, 0.0)
ob_cube.lock_rotations_4d = False
ob_cube.empty_display_type = 'ARROWS'
ob_cube.lineart.crease_threshold = 0.0
ob_cube.use_mesh_mirror_x = True
_vg = ob_cube.vertex_groups.new(name='torso')
for _i, _w in zip([177, 178, 183, 184, 185, 186, 187, 188, 193, 194, 195, 196, 197, 198, 199, 200, 201, 202, 207, 208, 209, 210, 211, 212, 213, 216, 217, 218, 220, 221, 223, 224, 225, 228, 229, 231, 237, 239, 240, 242, 243, 244, 523, 524, 527, 528, 535, 536, 537, 538, 539, 540, 541, 542, 543, 544, 549, 550, 551, 552, 553, 554, 555, 556, 557, 558, 559, 560, 565, 566, 567, 568, 569, 570, 571, 574, 576, 577, 578, 580, 581, 583, 584, 585, 586, 590, 591, 593, 599, 601, 602, 604, 605, 606, 607], [0.9321, 0.9116, 1.0, 1.0, 1.0, 1.0, 0.8527, 0.5564, 1.0, 1.0, 1.0, 1.0, 1.0, 1.0, 0.9976, 1.0, 0.9705, 0.9002, 1.0, 1.0, 1.0, 1.0, 1.0, 1.0, 0.9474, 1.0, 1.0, 0.0, 1.0, 0.06504, 0.0, 0.39, 0.8027, 1.0, 1.0, 1.0, 0.3816, 1.0, 1.0, 1.0, 0.0, 0.1702, 0.9321, 0.9116, 1.0, 0.9961, 1.0, 1.0, 1.0, 1.0, 1.0, 1.0, 1.0, 1.0, 0.8527, 0.5564, 1.0, 1.0, 1.0, 1.0, 1.0, 1.0, 1.0, 1.0, 0.9976, 1.0, 0.9705, 0.9002, 1.0, 1.0, 1.0, 1.0, 1.0, 1.0, 0.9474, 0.9934, 1.0, 1.0, 0.0, 1.0, 0.06504, 0.9936, 0.0, 0.39, 0.8027, 1.0, 1.0, 1.0, 0.3816, 1.0, 1.0, 1.0, 0.6657, 0.0, 0.1702]): _vg.add([_i], _w, 'REPLACE')
_vg = ob_cube.vertex_groups.new(name='chest')
_vg.add([179, 180, 181, 182, 183, 184, 189, 190, 191, 192, 193, 194, 203, 204, 205, 206, 207, 208, 214, 215, 216, 219, 222, 226, 227, 228, 230, 232, 238, 241, 525, 526, 529, 530, 531, 532, 533, 534, 535, 536, 537, 538, 545, 546, 547, 548, 549, 550, 561, 562, 563, 564, 565, 566, 572, 573, 575, 576, 579, 582, 587, 588, 589, 590, 592, 594, 600, 603], 1.0, 'REPLACE')
_vg = ob_cube.vertex_groups.new(name='neck')
_vg.add([219, 222, 230, 232, 241, 312, 313, 314, 315, 316, 573, 579, 582, 588, 592, 594, 603, 675, 676, 677, 678, 679, 680, 681], 1.0, 'REPLACE')
_vg = ob_cube.vertex_groups.new(name='head')
_vg.add([0, 1, 2, 3, 4, 5, 6, 7, 8, 9, 10, 11, 12, 13, 14, 15, 16, 17, 18, 19, 20, 21, 22, 23, 24, 25, 26, 27, 28, 29, 30, 31, 32, 33, 34, 35, 36, 37, 38, 39, 40, 41, 42, 43, 44, 45, 46, 47, 48, 49, 50, 51, 52, 53, 54, 55, 56, 57, 58, 59, 60, 61, 62, 63, 64, 65, 66, 67, 68, 69, 70, 71, 72, 73, 74, 75, 76, 77, 78, 79, 80, 81, 82, 83, 84, 85, 86, 87, 88, 89, 90, 91, 92, 93, 94, 95, 96, 97, 98, 99, 100, 101, 102, 103, 104, 105, 106, 107, 108, 109, 110, 111, 112, 113, 114, 115, 116, 117, 118, 119, 120, 121, 122, 123, 124, 125, 126, 127, 128, 129, 130, 131, 132, 133, 134, 135, 136, 137, 138, 139, 140, 141, 142, 143, 144, 145, 146, 147, 148, 149, 150, 151, 152, 153, 154, 155, 156, 157, 158, 159, 160, 161, 162, 163, 164, 165, 166, 167, 168, 169, 170, 171, 172, 173, 174, 175, 176, 312, 313, 316, 317, 318, 319, 320, 321, 322, 323, 324, 325, 326, 327, 328, 329, 330, 331, 332, 333, 334, 335, 336, 337, 338, 339, 340, 341, 342, 343, 344, 345, 346, 347, 348, 349, 350, 351, 352, 353, 354, 355, 356, 357, 358, 359, 360, 361, 362, 363, 364, 365, 366, 367, 368, 369, 370, 371, 372, 373, 374, 375, 376, 377, 378, 379, 380, 381, 382, 383, 384, 385, 386, 387, 388, 389, 390, 391, 392, 393, 394, 395, 396, 397, 398, 399, 400, 401, 402, 403, 404, 405, 406, 407, 408, 409, 410, 411, 412, 413, 414, 415, 416, 417, 418, 419, 420, 421, 422, 423, 424, 425, 426, 427, 428, 429, 430, 431, 432, 433, 434, 435, 436, 437, 438, 439, 440, 441, 442, 443, 444, 445, 446, 447, 448, 449, 450, 451, 452, 453, 454, 455, 456, 457, 458, 459, 460, 461, 462, 463, 464, 465, 466, 467, 468, 469, 470, 471, 472, 473, 474, 475, 476, 477, 478, 479, 480, 481, 482, 483, 484, 485, 486, 487, 488, 489, 490, 491, 492, 493, 494, 495, 496, 497, 498, 499, 500, 501, 502, 503, 504, 505, 506, 507, 508, 509, 510, 511, 512, 513, 514, 515, 516, 517, 518, 519, 520, 521, 522, 675, 676, 677, 681], 1.0, 'REPLACE')
_vg = ob_cube.vertex_groups.new(name='upper arm.L')
for _i, _w in zip([184, 214, 215, 216, 226, 227, 228, 238, 239, 690, 691, 692, 693, 694, 695, 696, 697], [0.0, 0.1959, 1.0, 0.9151, 0.2848, 1.0, 1.0, 0.1772, 0.8365, 1.0, 1.0, 1.0, 1.0, 1.0, 1.0, 1.0, 1.0]): _vg.add([_i], _w, 'REPLACE')
_vg = ob_cube.vertex_groups.new(name='lower arm.L')
_vg.add([253, 254, 255, 256, 257, 258, 259, 261, 262, 263, 265, 266, 267, 268, 269, 270, 690, 691, 692, 693, 694, 695, 696, 697], 1.0, 'REPLACE')
_vg = ob_cube.vertex_groups.new(name='palm.L')
_vg.add([260, 262, 263, 265, 266, 267, 268, 269, 270, 271, 273, 274, 275, 276, 277, 278, 280, 295, 296, 297], 1.0, 'REPLACE')
_vg = ob_cube.vertex_groups.new(name='finger.L')
_vg.add([260, 264, 271, 272, 273, 274, 275, 276, 277, 278, 279, 281, 282, 283, 284, 285, 286, 287, 288, 289, 290, 291, 292, 293, 294], 1.0, 'REPLACE')
_vg = ob_cube.vertex_groups.new(name='thumb1.L')
_vg.add([280, 295, 296, 297, 298, 299, 300, 301], 1.0, 'REPLACE')
_vg = ob_cube.vertex_groups.new(name='thumb2.L')
_vg.add([298, 299, 300, 301, 302, 303, 304, 305], 1.0, 'REPLACE')
_vg = ob_cube.vertex_groups.new(name='upper arm.R')
for _i, _w in zip([354, 355, 435, 460, 525, 526, 572, 575, 576, 587, 589, 590, 592, 600, 601, 603, 682, 683, 684, 685, 686, 687, 688, 689], [0.0, 0.04023, 0.0, 0.0, 0.000836, 0.0, 0.2276, 1.0, 1.0, 0.1923, 1.0, 1.0, 0.0, 0.1886, 0.8251, 0.0, 1.0, 1.0, 1.0, 1.0, 1.0, 1.0, 1.0, 1.0]): _vg.add([_i], _w, 'REPLACE')
_vg = ob_cube.vertex_groups.new(name='lower arm.R')
for _i, _w in zip([616, 617, 618, 619, 620, 621, 622, 624, 626, 628, 629, 630, 631, 632, 633, 634, 659, 660, 682, 683, 684, 685, 686, 687, 688, 689], [1.0, 1.0, 1.0, 1.0, 1.0, 1.0, 1.0, 1.0, 1.0, 1.0, 1.0, 1.0, 1.0, 1.0, 1.0, 0.04877, 0.08889, 0.1165, 1.0, 1.0, 1.0, 1.0, 1.0, 1.0, 1.0, 1.0]): _vg.add([_i], _w, 'REPLACE')
_vg = ob_cube.vertex_groups.new(name='palm.R')
_vg.add([623, 625, 626, 628, 629, 630, 631, 632, 633, 634, 636, 637, 638, 639, 640, 641, 643, 658, 659, 660], 1.0, 'REPLACE')
_vg = ob_cube.vertex_groups.new(name='finger.R')
_vg.add([623, 627, 634, 635, 636, 637, 638, 639, 640, 641, 642, 644, 645, 646, 647, 648, 649, 650, 651, 652, 653, 654, 655, 656, 657], 1.0, 'REPLACE')
_vg = ob_cube.vertex_groups.new(name='thumb1.R')
_vg.add([643, 658, 659, 660, 661, 662, 663, 664], 1.0, 'REPLACE')
_vg = ob_cube.vertex_groups.new(name='thumb2.R')
_vg.add([661, 662, 663, 664, 665, 666, 667, 668], 1.0, 'REPLACE')
_vg = ob_cube.vertex_groups.new(name='upper leg.L')
_vg.add([218, 221, 223, 224, 243, 244, 247, 248, 249, 250, 251, 252], 1.0, 'REPLACE')
_vg = ob_cube.vertex_groups.new(name='lower leg.L')
_vg.add([233, 234, 235, 236, 245, 246, 247, 248, 249, 250, 251, 252, 306, 307, 308, 309, 310, 311], 1.0, 'REPLACE')
_vg = ob_cube.vertex_groups.new(name='upper leg.R')
_vg.add([578, 581, 584, 585, 606, 607, 610, 611, 612, 613, 614, 615], 1.0, 'REPLACE')
_vg = ob_cube.vertex_groups.new(name='lower leg.R')
_vg.add([595, 596, 597, 598, 608, 609, 610, 611, 612, 613, 614, 615, 669, 670, 671, 672, 673, 674], 1.0, 'REPLACE')
_vg = ob_cube.vertex_groups.new(name='lower leg.R.001')
_vg = ob_cube.vertex_groups.new(name='lower leg.R')
_vg = ob_cube.vertex_groups.new(name='upper arm.R.001')
for _i, _w in zip([37, 38, 109, 129, 179, 180, 214, 226, 230, 238, 241], [0.0, 0.04023, 0.0, 0.0, 0.000836, 0.0, 0.2276, 0.1923, 0.0, 0.1886, 0.0]): _vg.add([_i], _w, 'REPLACE')
_vg = ob_cube.vertex_groups.new(name='upper arm.R')
for _i, _w in zip([537, 572, 587, 600], [0.0, 0.1959, 0.2848, 0.1772]): _vg.add([_i], _w, 'REPLACE')
_m = ob_cube.modifiers.new('Armature', 'ARMATURE')
_m.object = ob_armature

# ---- collection membership
col_collection_1.objects.link(ob_lamp)
col_collection_1.objects.link(ob_camera)
col_collection_1.objects.link(ob_armature)
col_collection_1.objects.link(ob_cube)

# ---- scene / render settings (as saved in the file)
scene.camera = ob_camera
scene.frame_start = 1; scene.frame_end = 250; scene.frame_set(1)
scene.render.engine = 'BLENDER_EEVEE_NEXT'
scene.render.resolution_percentage = 50
scene.render.dither_intensity = 0.0
scene.cycles.use_denoising = False
scene.cycles.samples = 10
scene.cycles.sampling_pattern = 'TABULATED_SOBOL'
scene.cycles.light_sampling_threshold = 0.0
scene.cycles.use_adaptive_sampling = False
scene.cycles.use_light_tree = False
scene.cycles.blur_glossy = 0.0
scene.cycles.pixel_filter_type = 'GAUSSIAN'
scene.cycles.sample_clamp_indirect = 0.0
scene.view_settings.view_transform = 'Standard'
bpy.context.view_layer.update()

